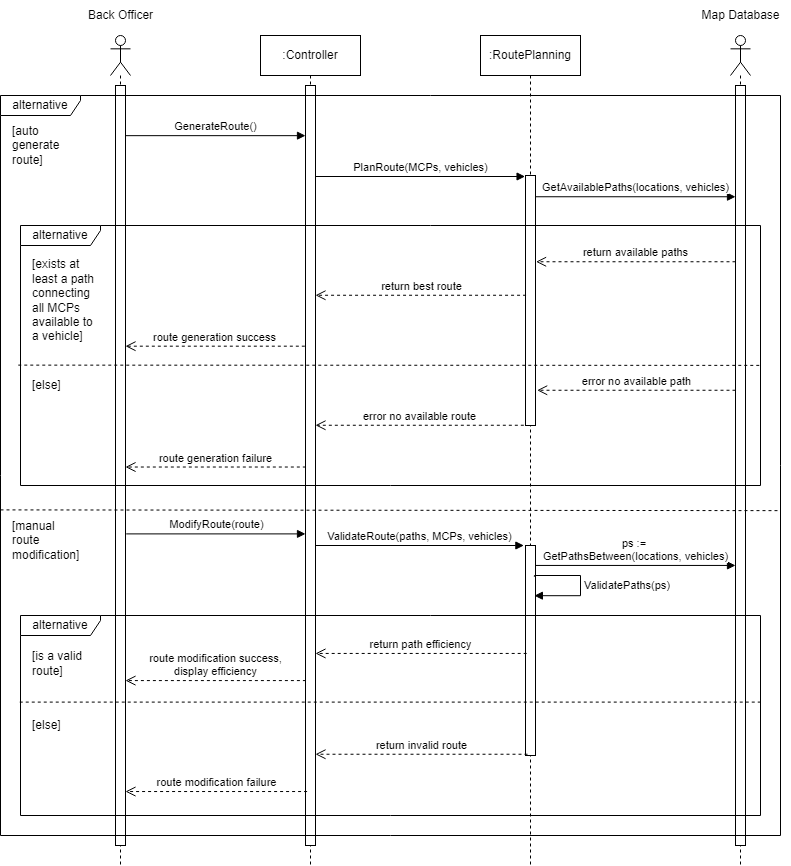

The diagram above was exported from draw.io. Its source (the exported page's mxGraphModel, read from the mxfile embedded in the PNG):
<mxGraphModel dx="1422" dy="804" grid="0" gridSize="10" guides="1" tooltips="1" connect="1" arrows="1" fold="1" page="0" pageScale="1" pageWidth="827" pageHeight="1169" background="none" math="0" shadow="0">
  <root>
    <mxCell id="0" />
    <mxCell id="1" parent="0" />
    <mxCell id="2ZvEFCWfqyisSv94kdt_-6" value="" style="shape=umlLifeline;participant=umlActor;perimeter=lifelinePerimeter;whiteSpace=wrap;html=1;container=1;collapsible=0;recursiveResize=0;verticalAlign=top;spacingTop=36;outlineConnect=0;" parent="1" vertex="1">
      <mxGeometry x="140" y="70" width="20" height="830" as="geometry" />
    </mxCell>
    <mxCell id="zfSLr2HpgQBEYuz8Acb_-37" value="" style="html=1;points=[];perimeter=orthogonalPerimeter;" parent="2ZvEFCWfqyisSv94kdt_-6" vertex="1">
      <mxGeometry x="5" y="50" width="10" height="760" as="geometry" />
    </mxCell>
    <mxCell id="2ZvEFCWfqyisSv94kdt_-7" value="Back Officer" style="text;html=1;align=center;verticalAlign=middle;resizable=0;points=[];autosize=1;strokeColor=none;fillColor=none;" parent="1" vertex="1">
      <mxGeometry x="105" y="35" width="90" height="30" as="geometry" />
    </mxCell>
    <mxCell id="2ZvEFCWfqyisSv94kdt_-8" value="" style="shape=umlLifeline;participant=umlActor;perimeter=lifelinePerimeter;whiteSpace=wrap;html=1;container=1;collapsible=0;recursiveResize=0;verticalAlign=top;spacingTop=36;outlineConnect=0;" parent="1" vertex="1">
      <mxGeometry x="760" y="70" width="20" height="830" as="geometry" />
    </mxCell>
    <mxCell id="zfSLr2HpgQBEYuz8Acb_-38" value="" style="html=1;points=[];perimeter=orthogonalPerimeter;" parent="2ZvEFCWfqyisSv94kdt_-8" vertex="1">
      <mxGeometry x="5" y="50" width="10" height="760" as="geometry" />
    </mxCell>
    <mxCell id="2ZvEFCWfqyisSv94kdt_-9" value="Map Database" style="text;html=1;align=center;verticalAlign=middle;resizable=0;points=[];autosize=1;strokeColor=none;fillColor=none;" parent="1" vertex="1">
      <mxGeometry x="720" y="35" width="100" height="30" as="geometry" />
    </mxCell>
    <mxCell id="DxKnFu1W_2sdFmWfnbaX-1" value=":Controller" style="shape=umlLifeline;perimeter=lifelinePerimeter;whiteSpace=wrap;html=1;container=1;collapsible=0;recursiveResize=0;outlineConnect=0;" parent="1" vertex="1">
      <mxGeometry x="290" y="70" width="100" height="830" as="geometry" />
    </mxCell>
    <mxCell id="zfSLr2HpgQBEYuz8Acb_-49" value="" style="html=1;points=[];perimeter=orthogonalPerimeter;" parent="DxKnFu1W_2sdFmWfnbaX-1" vertex="1">
      <mxGeometry x="45" y="50" width="10" height="760" as="geometry" />
    </mxCell>
    <mxCell id="qGQqL4aMII3uzpIZSdrA-1" value=":RoutePlanning" style="shape=umlLifeline;perimeter=lifelinePerimeter;whiteSpace=wrap;html=1;container=1;collapsible=0;recursiveResize=0;outlineConnect=0;" parent="1" vertex="1">
      <mxGeometry x="510" y="70" width="100" height="830" as="geometry" />
    </mxCell>
    <mxCell id="zfSLr2HpgQBEYuz8Acb_-50" value="" style="html=1;points=[];perimeter=orthogonalPerimeter;" parent="qGQqL4aMII3uzpIZSdrA-1" vertex="1">
      <mxGeometry x="45" y="140" width="10" height="250" as="geometry" />
    </mxCell>
    <mxCell id="zfSLr2HpgQBEYuz8Acb_-117" value="" style="html=1;points=[];perimeter=orthogonalPerimeter;" parent="qGQqL4aMII3uzpIZSdrA-1" vertex="1">
      <mxGeometry x="45" y="510" width="10" height="210" as="geometry" />
    </mxCell>
    <mxCell id="MGVZt17_F2QvFeXIeP6W-2" value="ValidatePaths(ps)" style="edgeStyle=orthogonalEdgeStyle;html=1;align=left;spacingLeft=2;endArrow=block;rounded=0;entryX=0.886;entryY=0.239;exitX=0.886;exitY=0.149;exitDx=0;exitDy=0;exitPerimeter=0;entryDx=0;entryDy=0;entryPerimeter=0;" parent="qGQqL4aMII3uzpIZSdrA-1" source="zfSLr2HpgQBEYuz8Acb_-117" target="zfSLr2HpgQBEYuz8Acb_-117" edge="1">
      <mxGeometry relative="1" as="geometry">
        <mxPoint x="69.97000000000003" y="540" as="sourcePoint" />
        <Array as="points">
          <mxPoint x="54" y="540" />
          <mxPoint x="100" y="540" />
          <mxPoint x="100" y="560" />
        </Array>
        <mxPoint x="74.97000000000003" y="560" as="targetPoint" />
      </mxGeometry>
    </mxCell>
    <mxCell id="zfSLr2HpgQBEYuz8Acb_-39" value="GenerateRoute()" style="html=1;verticalAlign=bottom;endArrow=block;rounded=0;exitX=0.955;exitY=0.066;exitDx=0;exitDy=0;exitPerimeter=0;" parent="1" source="zfSLr2HpgQBEYuz8Acb_-37" target="zfSLr2HpgQBEYuz8Acb_-49" edge="1">
      <mxGeometry width="80" relative="1" as="geometry">
        <mxPoint x="155.77999999999997" y="192" as="sourcePoint" />
        <mxPoint x="305" y="192" as="targetPoint" />
      </mxGeometry>
    </mxCell>
    <mxCell id="zfSLr2HpgQBEYuz8Acb_-40" value="PlanRoute(MCPs, vehicles)" style="html=1;verticalAlign=bottom;endArrow=block;rounded=0;entryX=-0.043;entryY=0.004;entryDx=0;entryDy=0;entryPerimeter=0;" parent="1" source="zfSLr2HpgQBEYuz8Acb_-49" target="zfSLr2HpgQBEYuz8Acb_-50" edge="1">
      <mxGeometry width="80" relative="1" as="geometry">
        <mxPoint x="345" y="210.36" as="sourcePoint" />
        <mxPoint x="529.5000000000002" y="220" as="targetPoint" />
      </mxGeometry>
    </mxCell>
    <mxCell id="zfSLr2HpgQBEYuz8Acb_-44" value="GetAvailablePaths(locations, vehicles)" style="html=1;verticalAlign=bottom;endArrow=block;rounded=0;exitX=1;exitY=0.085;exitDx=0;exitDy=0;exitPerimeter=0;" parent="1" source="zfSLr2HpgQBEYuz8Acb_-50" target="zfSLr2HpgQBEYuz8Acb_-38" edge="1">
      <mxGeometry width="80" relative="1" as="geometry">
        <mxPoint x="589.9966666666667" y="250" as="sourcePoint" />
        <mxPoint x="755" y="271.0200000000001" as="targetPoint" />
      </mxGeometry>
    </mxCell>
    <mxCell id="zfSLr2HpgQBEYuz8Acb_-45" value="return available paths" style="html=1;verticalAlign=bottom;endArrow=open;dashed=1;endSize=8;rounded=0;entryX=1.056;entryY=0.345;entryDx=0;entryDy=0;entryPerimeter=0;" parent="1" source="zfSLr2HpgQBEYuz8Acb_-38" target="zfSLr2HpgQBEYuz8Acb_-50" edge="1">
      <mxGeometry relative="1" as="geometry">
        <mxPoint x="755" y="279.0400000000001" as="sourcePoint" />
        <mxPoint x="554.0799999999999" y="279.0400000000001" as="targetPoint" />
      </mxGeometry>
    </mxCell>
    <mxCell id="zfSLr2HpgQBEYuz8Acb_-47" value="return best route" style="html=1;verticalAlign=bottom;endArrow=open;dashed=1;endSize=8;rounded=0;exitX=0.056;exitY=0.479;exitDx=0;exitDy=0;exitPerimeter=0;" parent="1" source="zfSLr2HpgQBEYuz8Acb_-50" target="zfSLr2HpgQBEYuz8Acb_-49" edge="1">
      <mxGeometry relative="1" as="geometry">
        <mxPoint x="525.04" y="289.88" as="sourcePoint" />
        <mxPoint x="345" y="289.88" as="targetPoint" />
      </mxGeometry>
    </mxCell>
    <mxCell id="zfSLr2HpgQBEYuz8Acb_-53" value="route generation success" style="html=1;verticalAlign=bottom;endArrow=open;dashed=1;endSize=8;rounded=0;exitX=-0.067;exitY=0.343;exitDx=0;exitDy=0;exitPerimeter=0;" parent="1" source="zfSLr2HpgQBEYuz8Acb_-49" target="zfSLr2HpgQBEYuz8Acb_-37" edge="1">
      <mxGeometry relative="1" as="geometry">
        <mxPoint x="305" y="336.44000000000005" as="sourcePoint" />
        <mxPoint x="156.29999999999995" y="336.44000000000005" as="targetPoint" />
      </mxGeometry>
    </mxCell>
    <mxCell id="zfSLr2HpgQBEYuz8Acb_-55" value="error no available path" style="html=1;verticalAlign=bottom;endArrow=open;dashed=1;endSize=8;rounded=0;entryX=1.167;entryY=0.859;entryDx=0;entryDy=0;entryPerimeter=0;" parent="1" source="zfSLr2HpgQBEYuz8Acb_-38" target="zfSLr2HpgQBEYuz8Acb_-50" edge="1">
      <mxGeometry relative="1" as="geometry">
        <mxPoint x="720.9200000000001" y="451.65999999999997" as="sourcePoint" />
        <mxPoint x="600" y="450" as="targetPoint" />
      </mxGeometry>
    </mxCell>
    <mxCell id="zfSLr2HpgQBEYuz8Acb_-56" value="error no available route" style="html=1;verticalAlign=bottom;endArrow=open;dashed=1;endSize=8;rounded=0;exitX=-0.167;exitY=0.999;exitDx=0;exitDy=0;exitPerimeter=0;" parent="1" source="zfSLr2HpgQBEYuz8Acb_-50" target="zfSLr2HpgQBEYuz8Acb_-49" edge="1">
      <mxGeometry relative="1" as="geometry">
        <mxPoint x="522.5" y="500" as="sourcePoint" />
        <mxPoint x="367.5" y="500" as="targetPoint" />
      </mxGeometry>
    </mxCell>
    <mxCell id="zfSLr2HpgQBEYuz8Acb_-109" value="" style="endArrow=none;dashed=1;html=1;rounded=0;exitX=-0.003;exitY=0.537;exitDx=0;exitDy=0;exitPerimeter=0;entryX=1;entryY=0.538;entryDx=0;entryDy=0;entryPerimeter=0;" parent="1" source="zfSLr2HpgQBEYuz8Acb_-59" target="zfSLr2HpgQBEYuz8Acb_-59" edge="1">
      <mxGeometry width="50" height="50" relative="1" as="geometry">
        <mxPoint x="100" y="410" as="sourcePoint" />
        <mxPoint x="910" y="350" as="targetPoint" />
      </mxGeometry>
    </mxCell>
    <mxCell id="zfSLr2HpgQBEYuz8Acb_-57" value="route generation failure" style="html=1;verticalAlign=bottom;endArrow=open;dashed=1;endSize=8;rounded=0;exitX=0.033;exitY=0.502;exitDx=0;exitDy=0;exitPerimeter=0;" parent="1" source="zfSLr2HpgQBEYuz8Acb_-49" target="zfSLr2HpgQBEYuz8Acb_-37" edge="1">
      <mxGeometry relative="1" as="geometry">
        <mxPoint x="295" y="510" as="sourcePoint" />
        <mxPoint x="140" y="510" as="targetPoint" />
      </mxGeometry>
    </mxCell>
    <mxCell id="zfSLr2HpgQBEYuz8Acb_-112" value="[exists at least a path connecting all MCPs available to a vehicle]" style="text;html=1;strokeColor=none;fillColor=none;align=left;verticalAlign=middle;whiteSpace=wrap;rounded=0;" parent="1" vertex="1">
      <mxGeometry x="60" y="290" width="70" height="90" as="geometry" />
    </mxCell>
    <mxCell id="zfSLr2HpgQBEYuz8Acb_-113" value="[else]" style="text;html=1;strokeColor=none;fillColor=none;align=left;verticalAlign=middle;whiteSpace=wrap;rounded=0;" parent="1" vertex="1">
      <mxGeometry x="60" y="410" width="70" height="20" as="geometry" />
    </mxCell>
    <mxCell id="zfSLr2HpgQBEYuz8Acb_-114" value="[auto generate route]" style="text;html=1;strokeColor=none;fillColor=none;align=left;verticalAlign=middle;whiteSpace=wrap;rounded=0;" parent="1" vertex="1">
      <mxGeometry x="40" y="160" width="70" height="40" as="geometry" />
    </mxCell>
    <mxCell id="zfSLr2HpgQBEYuz8Acb_-115" value="" style="endArrow=none;dashed=1;html=1;rounded=0;exitX=0;exitY=0.56;exitDx=0;exitDy=0;exitPerimeter=0;entryX=1;entryY=0.561;entryDx=0;entryDy=0;entryPerimeter=0;" parent="1" source="zfSLr2HpgQBEYuz8Acb_-54" target="zfSLr2HpgQBEYuz8Acb_-54" edge="1">
      <mxGeometry width="50" height="50" relative="1" as="geometry">
        <mxPoint x="67.86999999999989" y="409.6199999999999" as="sourcePoint" />
        <mxPoint x="780" y="409.8799999999999" as="targetPoint" />
      </mxGeometry>
    </mxCell>
    <mxCell id="zfSLr2HpgQBEYuz8Acb_-116" value="[manual route modification]" style="text;html=1;strokeColor=none;fillColor=none;align=left;verticalAlign=middle;whiteSpace=wrap;rounded=0;" parent="1" vertex="1">
      <mxGeometry x="40" y="555" width="70" height="40" as="geometry" />
    </mxCell>
    <mxCell id="zfSLr2HpgQBEYuz8Acb_-119" value="ps := &lt;br&gt;GetPathsBetween(locations, vehicles)" style="html=1;verticalAlign=bottom;endArrow=block;rounded=0;exitX=1.004;exitY=0.095;exitDx=0;exitDy=0;exitPerimeter=0;" parent="1" source="zfSLr2HpgQBEYuz8Acb_-117" target="zfSLr2HpgQBEYuz8Acb_-38" edge="1">
      <mxGeometry width="80" relative="1" as="geometry">
        <mxPoint x="564.5999999999999" y="612.6800000000001" as="sourcePoint" />
        <mxPoint x="765" y="612.6800000000001" as="targetPoint" />
      </mxGeometry>
    </mxCell>
    <mxCell id="zfSLr2HpgQBEYuz8Acb_-121" value="return path efficiency" style="html=1;verticalAlign=bottom;endArrow=open;dashed=1;endSize=8;rounded=0;exitX=0.12;exitY=0.514;exitDx=0;exitDy=0;exitPerimeter=0;" parent="1" source="zfSLr2HpgQBEYuz8Acb_-117" target="zfSLr2HpgQBEYuz8Acb_-49" edge="1">
      <mxGeometry relative="1" as="geometry">
        <mxPoint x="558.33" y="700" as="sourcePoint" />
        <mxPoint x="349.9999999999999" y="700" as="targetPoint" />
      </mxGeometry>
    </mxCell>
    <mxCell id="zfSLr2HpgQBEYuz8Acb_-52" value="route modification success,&lt;br&gt;display efficiency" style="html=1;verticalAlign=bottom;endArrow=open;dashed=1;endSize=8;rounded=0;exitX=0.04;exitY=0.783;exitDx=0;exitDy=0;exitPerimeter=0;" parent="1" source="zfSLr2HpgQBEYuz8Acb_-49" target="zfSLr2HpgQBEYuz8Acb_-37" edge="1">
      <mxGeometry relative="1" as="geometry">
        <mxPoint x="320" y="719.9999999999999" as="sourcePoint" />
        <mxPoint x="170" y="719.9999999999999" as="targetPoint" />
      </mxGeometry>
    </mxCell>
    <mxCell id="zfSLr2HpgQBEYuz8Acb_-122" value="[is a valid route]" style="text;html=1;strokeColor=none;fillColor=none;align=left;verticalAlign=middle;whiteSpace=wrap;rounded=0;" parent="1" vertex="1">
      <mxGeometry x="60" y="678" width="70" height="40" as="geometry" />
    </mxCell>
    <mxCell id="zfSLr2HpgQBEYuz8Acb_-123" value="[else]" style="text;html=1;strokeColor=none;fillColor=none;align=left;verticalAlign=middle;whiteSpace=wrap;rounded=0;" parent="1" vertex="1">
      <mxGeometry x="60" y="750" width="70" height="20" as="geometry" />
    </mxCell>
    <mxCell id="zfSLr2HpgQBEYuz8Acb_-127" value="route modification failure" style="html=1;verticalAlign=bottom;endArrow=open;dashed=1;endSize=8;rounded=0;exitX=0.16;exitY=0.929;exitDx=0;exitDy=0;exitPerimeter=0;" parent="1" source="zfSLr2HpgQBEYuz8Acb_-49" target="zfSLr2HpgQBEYuz8Acb_-37" edge="1">
      <mxGeometry relative="1" as="geometry">
        <mxPoint x="320" y="820" as="sourcePoint" />
        <mxPoint x="170" y="820" as="targetPoint" />
      </mxGeometry>
    </mxCell>
    <mxCell id="zfSLr2HpgQBEYuz8Acb_-48" value="ModifyRoute(route)" style="html=1;verticalAlign=bottom;endArrow=block;rounded=0;exitX=1.071;exitY=0.59;exitDx=0;exitDy=0;exitPerimeter=0;" parent="1" source="zfSLr2HpgQBEYuz8Acb_-37" target="zfSLr2HpgQBEYuz8Acb_-49" edge="1">
      <mxGeometry width="80" relative="1" as="geometry">
        <mxPoint x="154.88" y="568.28" as="sourcePoint" />
        <mxPoint x="335" y="568.28" as="targetPoint" />
      </mxGeometry>
    </mxCell>
    <mxCell id="zfSLr2HpgQBEYuz8Acb_-130" value="" style="endArrow=none;dashed=1;html=1;rounded=0;exitX=-0.001;exitY=0.433;exitDx=0;exitDy=0;exitPerimeter=0;entryX=1;entryY=0.433;entryDx=0;entryDy=0;entryPerimeter=0;" parent="1" source="zfSLr2HpgQBEYuz8Acb_-128" target="zfSLr2HpgQBEYuz8Acb_-128" edge="1">
      <mxGeometry width="50" height="50" relative="1" as="geometry">
        <mxPoint x="57.77999999999997" y="409.62" as="sourcePoint" />
        <mxPoint x="799.9999999999998" y="409.8800000000001" as="targetPoint" />
      </mxGeometry>
    </mxCell>
    <mxCell id="zfSLr2HpgQBEYuz8Acb_-118" value="ValidateRoute(paths, MCPs, vehicles)" style="html=1;verticalAlign=bottom;endArrow=block;rounded=0;entryX=-0.16;entryY=0;entryDx=0;entryDy=0;entryPerimeter=0;" parent="1" source="zfSLr2HpgQBEYuz8Acb_-49" target="zfSLr2HpgQBEYuz8Acb_-117" edge="1">
      <mxGeometry width="80" relative="1" as="geometry">
        <mxPoint x="380.0000000000001" y="610" as="sourcePoint" />
        <mxPoint x="530.33" y="610" as="targetPoint" />
      </mxGeometry>
    </mxCell>
    <mxCell id="zfSLr2HpgQBEYuz8Acb_-126" value="return invalid route" style="html=1;verticalAlign=bottom;endArrow=open;dashed=1;endSize=8;rounded=0;exitX=0.2;exitY=0.994;exitDx=0;exitDy=0;exitPerimeter=0;" parent="1" source="zfSLr2HpgQBEYuz8Acb_-117" target="zfSLr2HpgQBEYuz8Acb_-49" edge="1">
      <mxGeometry relative="1" as="geometry">
        <mxPoint x="554.9999999999999" y="800" as="sourcePoint" />
        <mxPoint x="346.67" y="800" as="targetPoint" />
      </mxGeometry>
    </mxCell>
    <mxCell id="zfSLr2HpgQBEYuz8Acb_-59" value="alternative" style="shape=umlFrame;whiteSpace=wrap;html=1;allowArrows=1;connectable=1;enumerate=0;autosize=0;width=80;height=20;" parent="1" vertex="1">
      <mxGeometry x="50" y="260" width="740" height="260" as="geometry" />
    </mxCell>
    <mxCell id="zfSLr2HpgQBEYuz8Acb_-128" value="alternative" style="shape=umlFrame;whiteSpace=wrap;html=1;allowArrows=1;connectable=1;enumerate=0;autosize=0;width=80;height=20;" parent="1" vertex="1">
      <mxGeometry x="50" y="650" width="740" height="200" as="geometry" />
    </mxCell>
    <mxCell id="zfSLr2HpgQBEYuz8Acb_-54" value="alternative" style="shape=umlFrame;whiteSpace=wrap;html=1;width=80;height=20;connectable=1;allowArrows=1;" parent="1" vertex="1">
      <mxGeometry x="30" y="130" width="780" height="740" as="geometry" />
    </mxCell>
  </root>
</mxGraphModel>